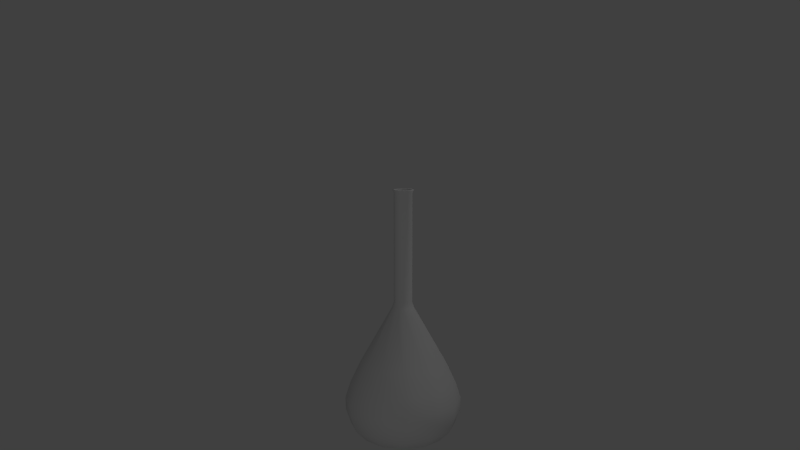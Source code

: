 # Source: BalaoVolumetrico.blend  (saved by Blender 2.70.0; exported with 4.5.12 LTS)
import bpy
from mathutils import Matrix  # noqa: F401  (used for matrix-valued properties, if any)

bpy.ops.wm.read_factory_settings(use_empty=True)
scene = bpy.context.scene
scene.name = 'Scene'

# ---- collections
col_collection_1 = bpy.data.collections.new('Collection 1'); scene.collection.children.link(col_collection_1)

# ---- materials (node trees are filled in below, after node groups)
mat_material = bpy.data.materials.new('Material')
mat_material.alpha_threshold = 0.0
mat_material.use_transparent_shadow = False
mat_material.roughness = 0.5
mat_material.line_color = (0.0, 0.0, 0.0, 1.0)

# ---- material node trees

# ---- world
world_world = bpy.data.worlds.new('World'); scene.world = world_world
world_world.color = (0.05088, 0.05088, 0.05088)
world_world.use_sun_shadow = False
world_world.sun_shadow_jitter_overblur = 0.0
world_world.cycles.sampling_method = 'MANUAL'
world_world.cycles.sample_map_resolution = 256

# ---- cameras
cam_camera = bpy.data.cameras.new('Camera')
cam_camera.clip_end = 100.0
cam_camera.lens = 35.0
cam_camera.sensor_width = 32.0
cam_camera.sensor_height = 18.0
cam_camera.ortho_scale = 7.314
cam_camera.dof.focus_distance = 0.0
cam_camera.dof.aperture_fstop = 128.0

# ---- lights
light_point = bpy.data.lights.new('Point', 'POINT')
light_point.transmission_factor = 0.0
light_point.energy = 100.0
light_point.shadow_buffer_clip_start = 0.5
light_point.shadow_soft_size = 1.0
light_point.shadow_maximum_resolution = 0.006
light_point.use_absolute_resolution = True
light_point.cycles.use_multiple_importance_sampling = False
light_lamp = bpy.data.lights.new('Lamp', 'POINT')
light_lamp.transmission_factor = 0.0
light_lamp.cutoff_distance = 30.0
light_lamp.energy = 100.0
light_lamp.shadow_buffer_clip_start = 1.001
light_lamp.shadow_soft_size = 1.0
light_lamp.shadow_maximum_resolution = 0.006
light_lamp.use_absolute_resolution = True
light_lamp.cycles.use_multiple_importance_sampling = False

# ---- meshes
me_cylinder = bpy.data.meshes.new('Cylinder')
me_cylinder.from_pydata([(2.369e-09, 3.709e-08, -0.7889), (1.257e-08, 0.56, -0.3771), (-5.92e-09, 0.08797, 0.5755), (0.28, 0.485, -0.3771), (0.04399, 0.07619, 0.5755), (0.485, 0.28, -0.3771), (0.07619, 0.04399, 0.5755), (0.56, 5.215e-08, -0.3771), (0.08797, 5.946e-09, 0.5755), (0.485, -0.28, -0.3771), (0.07619, -0.04399, 0.5755), (0.28, -0.485, -0.3771), (0.04399, -0.07619, 0.5755), (9.732e-08, -0.56, -0.3771), (7.231e-09, -0.08797, 0.5755), (-0.28, -0.485, -0.3771), (-0.04399, -0.07619, 0.5755), (-0.485, -0.28, -0.3771), (-0.07619, -0.04399, 0.5755), (-0.56, -1.863e-07, -0.3771), (-0.08797, -3.351e-08, 0.5755), (-0.485, 0.28, -0.3771), (-0.07619, 0.04399, 0.5755), (-0.28, 0.485, -0.3771), (-0.04399, 0.07619, 0.5755), (9.35e-09, 0.5097, -0.2194), (1.232e-08, 0.556, -0.4952), (0.278, 0.4815, -0.4952), (0.4815, 0.278, -0.4952), (0.556, 5.17e-08, -0.4952), (0.4815, -0.278, -0.4952), (0.278, -0.4815, -0.4952), (9.646e-08, -0.556, -0.4952), (-0.278, -0.4815, -0.4952), (-0.4815, -0.278, -0.4952), (-0.556, -1.85e-07, -0.4952), (-0.4815, 0.278, -0.4952), (-0.278, 0.4815, -0.4952), (9.719e-09, 0.505, -0.6375), (0.2525, 0.4374, -0.6375), (0.4374, 0.2525, -0.6375), (0.505, 4.57e-08, -0.6375), (0.4374, -0.2525, -0.6375), (0.2525, -0.4374, -0.6375), (8.615e-08, -0.505, -0.6375), (-0.2525, -0.4374, -0.6375), (-0.4374, -0.2525, -0.6375), (-0.505, -1.693e-07, -0.6375), (-0.4374, 0.2525, -0.6375), (-0.2525, 0.4374, -0.6375), (5.374e-09, 0.4014, -0.7405), (0.2007, 0.3476, -0.7405), (0.3476, 0.2007, -0.7405), (0.4014, 3.491e-08, -0.7405), (0.3476, -0.2007, -0.7405), (0.2007, -0.3476, -0.7405), (6.613e-08, -0.4014, -0.7405), (-0.2007, -0.3476, -0.7405), (-0.3476, -0.2007, -0.7405), (-0.4014, -1.36e-07, -0.7405), (-0.3476, 0.2007, -0.7405), (-0.2007, 0.3476, -0.7405), (2.369e-09, 0.2646, -0.7889), (0.1323, 0.2291, -0.7889), (0.2291, 0.1323, -0.7889), (0.2646, 2.301e-08, -0.7889), (0.2291, -0.1323, -0.7889), (0.1323, -0.2291, -0.7889), (4.241e-08, -0.2646, -0.7889), (-0.1323, -0.2291, -0.7889), (-0.2291, -0.1323, -0.7889), (-0.2646, -8.963e-08, -0.7889), (-0.2291, 0.1323, -0.7889), (-0.1323, 0.2291, -0.7889), (0.2548, 0.4414, -0.2194), (0.4414, 0.2548, -0.2194), (0.5097, 4.82e-08, -0.2194), (0.4414, -0.2548, -0.2194), (0.2548, -0.4414, -0.2194), (8.645e-08, -0.5097, -0.2194), (-0.2548, -0.4414, -0.2194), (-0.4414, -0.2548, -0.2194), (-0.5097, -1.692e-07, -0.2194), (-0.4414, 0.2548, -0.2194), (-0.2548, 0.4414, -0.2194), (5.38e-09, 0.4105, -0.01048), (0.2053, 0.3555, -0.01048), (0.3555, 0.2053, -0.01048), (0.4105, 3.839e-08, -0.01048), (0.3555, -0.2053, -0.01048), (0.2053, -0.3555, -0.01048), (6.744e-08, -0.4105, -0.01048), (-0.2053, -0.3555, -0.01048), (-0.3555, -0.2053, -0.01048), (-0.4105, -1.373e-07, -0.01048), (-0.3555, 0.2053, -0.01048), (-0.2053, 0.3555, -0.01048), (-5.92e-09, 0.08797, 1.626), (0.04399, 0.07619, 1.626), (0.07619, 0.04399, 1.626), (0.08797, 5.946e-09, 1.626), (0.07619, -0.04399, 1.626), (0.04399, -0.07619, 1.626), (7.231e-09, -0.08797, 1.626), (-0.04399, -0.07619, 1.626), (-0.07619, -0.04399, 1.626), (-0.08797, -3.351e-08, 1.626), (-0.07619, 0.04399, 1.626), (-0.04399, 0.07619, 1.626), (-6.462e-09, 0.09933, 1.649), (0.04966, 0.08602, 1.649), (0.08602, 0.04966, 1.649), (0.09933, 7.009e-09, 1.649), (0.08602, -0.04966, 1.649), (0.04966, -0.08602, 1.649), (8.387e-09, -0.09933, 1.649), (-0.04966, -0.08602, 1.649), (-0.08602, -0.04966, 1.649), (-0.09933, -3.754e-08, 1.649), (-0.08602, 0.04966, 1.649), (-0.04966, 0.08602, 1.649), (-6.462e-09, 0.09933, 1.655), (0.04966, 0.08602, 1.655), (0.08602, 0.04966, 1.655), (0.09933, 7.009e-09, 1.655), (0.08602, -0.04966, 1.655), (0.04966, -0.08602, 1.655), (8.387e-09, -0.09933, 1.655), (-0.04966, -0.08602, 1.655), (-0.08602, -0.04966, 1.655), (-0.09933, -3.754e-08, 1.655), (-0.08602, 0.04966, 1.655), (-0.04966, 0.08602, 1.655), (-5.911e-09, 0.0812, 1.655), (0.0406, 0.07032, 1.655), (0.07032, 0.0406, 1.655), (0.0812, 4.998e-09, 1.655), (0.07032, -0.0406, 1.655), (0.0406, -0.07032, 1.655), (6.228e-09, -0.0812, 1.655), (-0.0406, -0.07032, 1.655), (-0.07032, -0.0406, 1.655), (-0.0812, -3.142e-08, 1.655), (-0.07032, 0.0406, 1.655), (-0.0406, 0.07032, 1.655), (-5.911e-09, 0.0812, 0.5664), (0.0406, 0.07032, 0.5664), (0.07032, 0.0406, 0.5664), (0.0812, 4.998e-09, 0.5664), (0.07032, -0.0406, 0.5664), (0.0406, -0.07032, 0.5664), (6.228e-09, -0.0812, 0.5664), (-0.0406, -0.07032, 0.5664), (-0.07032, -0.0406, 0.5664), (-0.0812, -3.142e-08, 0.5664), (-0.07032, 0.0406, 0.5664), (-0.0406, 0.07032, 0.5664), (-1.212e-08, 9.055e-09, -0.7819), (-1.311e-08, 0.389, -0.006199), (0.1945, 0.3369, -0.006199), (0.3369, 0.1945, -0.006199), (0.389, 2.829e-08, -0.006199), (0.3369, -0.1945, -0.006199), (0.1945, -0.3369, -0.006199), (4.505e-08, -0.389, -0.006199), (-0.1945, -0.3369, -0.006199), (-0.3369, -0.1945, -0.006199), (-0.389, -1.462e-07, -0.006199), (-0.3369, 0.1945, -0.006199), (-0.1945, 0.3369, -0.006199), (-1.955e-08, 0.491, -0.2156), (0.2455, 0.4252, -0.2156), (0.4252, 0.2455, -0.2156), (0.491, 3.811e-08, -0.2156), (0.4252, -0.2455, -0.2156), (0.2455, -0.4252, -0.2156), (5.386e-08, -0.491, -0.2156), (-0.2455, -0.4252, -0.2156), (-0.4252, -0.2455, -0.2156), (-0.491, -1.821e-07, -0.2156), (-0.4252, 0.2455, -0.2156), (-0.2455, 0.4252, -0.2156), (-2.36e-08, 0.5451, -0.3719), (0.2725, 0.4721, -0.3719), (0.4721, 0.2725, -0.3719), (0.5451, 4.458e-08, -0.3719), (0.4721, -0.2725, -0.3719), (0.2725, -0.4721, -0.3719), (5.789e-08, -0.5451, -0.3719), (-0.2725, -0.4721, -0.3719), (-0.4721, -0.2725, -0.3719), (-0.5451, -1.999e-07, -0.3719), (-0.4721, 0.2725, -0.3719), (-0.2725, 0.4721, -0.3719), (-2.36e-08, 0.5451, -0.4936), (0.2725, 0.4721, -0.4936), (0.4721, 0.2725, -0.4936), (0.5451, 4.458e-08, -0.4936), (0.4721, -0.2725, -0.4936), (0.2725, -0.4721, -0.4936), (5.789e-08, -0.5451, -0.4936), (-0.2725, -0.4721, -0.4936), (-0.4721, -0.2725, -0.4936), (-0.5451, -1.999e-07, -0.4936), (-0.4721, 0.2725, -0.4936), (-0.2725, 0.4721, -0.4936), (-2.245e-08, 0.4934, -0.6383), (0.2467, 0.4273, -0.6383), (0.4273, 0.2467, -0.6383), (0.4934, 3.84e-08, -0.6383), (0.4273, -0.2467, -0.6383), (0.2467, -0.4273, -0.6383), (5.131e-08, -0.4934, -0.6383), (-0.2467, -0.4273, -0.6383), (-0.4273, -0.2467, -0.6383), (-0.4934, -1.829e-07, -0.6383), (-0.4273, 0.2467, -0.6383), (-0.2467, 0.4273, -0.6383), (-1.723e-08, 0.3894, -0.7381), (0.1947, 0.3372, -0.7381), (0.3372, 0.1947, -0.7381), (0.3894, 2.45e-08, -0.7381), (0.3372, -0.1947, -0.7381), (0.1947, -0.3372, -0.7381), (4.098e-08, -0.3894, -0.7381), (-0.1947, -0.3372, -0.7381), (-0.3372, -0.1947, -0.7381), (-0.3894, -1.501e-07, -0.7381), (-0.3372, 0.1947, -0.7381), (-0.1947, 0.3372, -0.7381), (-1.212e-08, 0.2561, -0.7819), (0.1281, 0.2218, -0.7819), (0.2218, 0.1281, -0.7819), (0.2561, 9.055e-09, -0.7819), (0.2218, -0.1281, -0.7819), (0.1281, -0.2218, -0.7819), (2.617e-08, -0.2561, -0.7819), (-0.1281, -0.2218, -0.7819), (-0.2218, -0.1281, -0.7819), (-0.2561, -1.058e-07, -0.7819), (-0.2218, 0.1281, -0.7819), (-0.1281, 0.2218, -0.7819), (-4.796e-09, 0.1048, 0.5259), (0.05239, 0.09073, 0.5259), (0.09073, 0.05239, 0.5259), (0.1048, 7.618e-09, 0.5259), (0.09073, -0.05239, 0.5259), (0.05239, -0.09073, 0.5259), (1.092e-08, -0.1048, 0.5259), (-0.05239, -0.09073, 0.5259), (-0.09073, -0.05239, 0.5259), (-0.1048, -3.872e-08, 0.5259), (-0.09073, 0.05239, 0.5259), (-0.05239, 0.09073, 0.5259)], [], [(1, 3, 27, 26), (4, 2, 97, 98), (242, 2, 4, 243), (3, 5, 28, 27), (6, 4, 98, 99), (243, 4, 6, 244), (5, 7, 29, 28), (8, 6, 99, 100), (244, 6, 8, 245), (7, 9, 30, 29), (10, 8, 100, 101), (245, 8, 10, 246), (9, 11, 31, 30), (12, 10, 101, 102), (246, 10, 12, 247), (11, 13, 32, 31), (14, 12, 102, 103), (247, 12, 14, 248), (13, 15, 33, 32), (16, 14, 103, 104), (248, 14, 16, 249), (15, 17, 34, 33), (18, 16, 104, 105), (249, 16, 18, 250), (17, 19, 35, 34), (20, 18, 105, 106), (250, 18, 20, 251), (19, 21, 36, 35), (22, 20, 106, 107), (251, 20, 22, 252), (21, 23, 37, 36), (24, 22, 107, 108), (252, 22, 24, 253), (23, 1, 26, 37), (2, 24, 108, 97), (253, 24, 2, 242), (26, 27, 39, 38), (27, 28, 40, 39), (28, 29, 41, 40), (29, 30, 42, 41), (30, 31, 43, 42), (31, 32, 44, 43), (32, 33, 45, 44), (33, 34, 46, 45), (34, 35, 47, 46), (35, 36, 48, 47), (36, 37, 49, 48), (37, 26, 38, 49), (38, 39, 51, 50), (39, 40, 52, 51), (40, 41, 53, 52), (41, 42, 54, 53), (42, 43, 55, 54), (43, 44, 56, 55), (44, 45, 57, 56), (45, 46, 58, 57), (46, 47, 59, 58), (47, 48, 60, 59), (48, 49, 61, 60), (49, 38, 50, 61), (50, 51, 63, 62), (51, 52, 64, 63), (52, 53, 65, 64), (53, 54, 66, 65), (54, 55, 67, 66), (55, 56, 68, 67), (56, 57, 69, 68), (57, 58, 70, 69), (58, 59, 71, 70), (59, 60, 72, 71), (60, 61, 73, 72), (61, 50, 62, 73), (0, 62, 63), (0, 63, 64), (0, 64, 65), (0, 65, 66), (0, 66, 67), (0, 67, 68), (0, 68, 69), (0, 69, 70), (0, 70, 71), (0, 71, 72), (0, 72, 73), (0, 73, 62), (1, 25, 74, 3), (3, 74, 75, 5), (5, 75, 76, 7), (7, 76, 77, 9), (9, 77, 78, 11), (11, 78, 79, 13), (13, 79, 80, 15), (15, 80, 81, 17), (17, 81, 82, 19), (19, 82, 83, 21), (21, 83, 84, 23), (23, 84, 25, 1), (25, 85, 86, 74), (74, 86, 87, 75), (75, 87, 88, 76), (76, 88, 89, 77), (77, 89, 90, 78), (78, 90, 91, 79), (79, 91, 92, 80), (80, 92, 93, 81), (81, 93, 94, 82), (82, 94, 95, 83), (83, 95, 96, 84), (84, 96, 85, 25), (98, 97, 109, 110), (99, 98, 110, 111), (100, 99, 111, 112), (101, 100, 112, 113), (102, 101, 113, 114), (103, 102, 114, 115), (104, 103, 115, 116), (105, 104, 116, 117), (106, 105, 117, 118), (107, 106, 118, 119), (108, 107, 119, 120), (97, 108, 120, 109), (110, 109, 121, 122), (111, 110, 122, 123), (112, 111, 123, 124), (113, 112, 124, 125), (114, 113, 125, 126), (115, 114, 126, 127), (116, 115, 127, 128), (117, 116, 128, 129), (118, 117, 129, 130), (119, 118, 130, 131), (120, 119, 131, 132), (109, 120, 132, 121), (122, 121, 133, 134), (123, 122, 134, 135), (124, 123, 135, 136), (125, 124, 136, 137), (126, 125, 137, 138), (127, 126, 138, 139), (128, 127, 139, 140), (129, 128, 140, 141), (130, 129, 141, 142), (131, 130, 142, 143), (132, 131, 143, 144), (121, 132, 144, 133), (134, 133, 145, 146), (135, 134, 146, 147), (136, 135, 147, 148), (137, 136, 148, 149), (138, 137, 149, 150), (139, 138, 150, 151), (140, 139, 151, 152), (141, 140, 152, 153), (142, 141, 153, 154), (143, 142, 154, 155), (144, 143, 155, 156), (133, 144, 156, 145), (146, 145, 158, 159), (147, 146, 159, 160), (148, 147, 160, 161), (149, 148, 161, 162), (150, 149, 162, 163), (151, 150, 163, 164), (152, 151, 164, 165), (153, 152, 165, 166), (154, 153, 166, 167), (155, 154, 167, 168), (156, 155, 168, 169), (145, 156, 169, 158), (159, 158, 170, 171), (160, 159, 171, 172), (161, 160, 172, 173), (162, 161, 173, 174), (163, 162, 174, 175), (164, 163, 175, 176), (165, 164, 176, 177), (166, 165, 177, 178), (167, 166, 178, 179), (168, 167, 179, 180), (169, 168, 180, 181), (158, 169, 181, 170), (171, 170, 182, 183), (172, 171, 183, 184), (173, 172, 184, 185), (174, 173, 185, 186), (175, 174, 186, 187), (176, 175, 187, 188), (177, 176, 188, 189), (178, 177, 189, 190), (179, 178, 190, 191), (180, 179, 191, 192), (181, 180, 192, 193), (170, 181, 193, 182), (183, 182, 194, 195), (184, 183, 195, 196), (185, 184, 196, 197), (186, 185, 197, 198), (187, 186, 198, 199), (188, 187, 199, 200), (189, 188, 200, 201), (190, 189, 201, 202), (191, 190, 202, 203), (192, 191, 203, 204), (193, 192, 204, 205), (182, 193, 205, 194), (195, 194, 206, 207), (196, 195, 207, 208), (197, 196, 208, 209), (198, 197, 209, 210), (199, 198, 210, 211), (200, 199, 211, 212), (201, 200, 212, 213), (202, 201, 213, 214), (203, 202, 214, 215), (204, 203, 215, 216), (205, 204, 216, 217), (194, 205, 217, 206), (207, 206, 218, 219), (208, 207, 219, 220), (209, 208, 220, 221), (210, 209, 221, 222), (211, 210, 222, 223), (212, 211, 223, 224), (213, 212, 224, 225), (214, 213, 225, 226), (215, 214, 226, 227), (216, 215, 227, 228), (217, 216, 228, 229), (206, 217, 229, 218), (219, 218, 230, 231), (220, 219, 231, 232), (221, 220, 232, 233), (222, 221, 233, 234), (223, 222, 234, 235), (224, 223, 235, 236), (225, 224, 236, 237), (226, 225, 237, 238), (227, 226, 238, 239), (228, 227, 239, 240), (229, 228, 240, 241), (218, 229, 241, 230), (157, 231, 230), (157, 232, 231), (157, 233, 232), (157, 234, 233), (157, 235, 234), (157, 236, 235), (157, 237, 236), (157, 238, 237), (157, 239, 238), (157, 240, 239), (157, 241, 240), (157, 230, 241), (85, 242, 243, 86), (86, 243, 244, 87), (87, 244, 245, 88), (88, 245, 246, 89), (89, 246, 247, 90), (90, 247, 248, 91), (91, 248, 249, 92), (92, 249, 250, 93), (93, 250, 251, 94), (94, 251, 252, 95), (95, 252, 253, 96), (96, 253, 242, 85)])
me_cylinder.polygons.foreach_set('use_smooth', [True] * 264)
_uv = me_cylinder.uv_layers.new(name='UVMap')
_uv.uv.foreach_set('vector', [0.613, 0.2347, 0.5318, 0.2089, 0.5386, 0.1802, 0.6234, 0.1959, 0.3193, 0.4402, 0.3315, 0.4483, 0.2306, 0.7938, 0.2158, 0.7883, 0.3414, 0.4383, 0.3315, 0.4483, 0.3193, 0.4402, 0.3293, 0.4264, 0.5318, 0.2089, 0.4702, 0.1904, 0.4756, 0.1672, 0.5386, 0.1802, 0.3058, 0.4321, 0.3193, 0.4402, 0.2158, 0.7883, 0.2014, 0.7833, 0.3293, 0.4264, 0.3193, 0.4402, 0.3058, 0.4321, 0.3148, 0.4165, 0.4702, 0.1904, 0.4188, 0.1764, 0.4232, 0.1562, 0.4756, 0.1672, 0.2913, 0.4248, 0.3058, 0.4321, 0.2014, 0.7833, 0.1871, 0.7787, 0.3148, 0.4165, 0.3058, 0.4321, 0.2913, 0.4248, 0.2992, 0.4081, 0.4188, 0.1764, 0.3733, 0.1656, 0.3767, 0.1473, 0.4232, 0.1562, 0.2761, 0.4182, 0.2913, 0.4248, 0.1871, 0.7787, 0.1729, 0.7744, 0.2992, 0.4081, 0.2913, 0.4248, 0.2761, 0.4182, 0.2829, 0.4009, 0.3733, 0.1656, 0.3313, 0.1575, 0.3338, 0.1403, 0.3767, 0.1473, 0.2605, 0.4125, 0.2761, 0.4182, 0.1729, 0.7744, 0.1586, 0.7702, 0.2829, 0.4009, 0.2761, 0.4182, 0.2605, 0.4125, 0.2662, 0.3948, 0.3313, 0.1575, 0.2914, 0.1517, 0.2932, 0.1351, 0.3338, 0.1403, 0.2446, 0.4077, 0.2605, 0.4125, 0.1586, 0.7702, 0.1442, 0.7661, 0.2662, 0.3948, 0.2605, 0.4125, 0.2446, 0.4077, 0.2492, 0.3896, 0.2914, 0.1517, 0.2526, 0.1476, 0.2538, 0.1314, 0.2932, 0.1351, 0.2285, 0.4036, 0.2446, 0.4077, 0.1442, 0.7661, 0.1298, 0.762, 0.2492, 0.3896, 0.2446, 0.4077, 0.2285, 0.4036, 0.232, 0.3854, 0.2526, 0.1476, 0.2139, 0.145, 0.2147, 0.1286, 0.2538, 0.1314, 0.2122, 0.4005, 0.2285, 0.4036, 0.1298, 0.762, 0.1154, 0.7582, 0.232, 0.3854, 0.2285, 0.4036, 0.2122, 0.4005, 0.2146, 0.3821, 0.2139, 0.145, 0.1741, 0.1432, 0.1748, 0.1261, 0.2147, 0.1286, 0.1959, 0.3983, 0.2122, 0.4005, 0.1154, 0.7582, 0.1008, 0.7544, 0.2146, 0.3821, 0.2122, 0.4005, 0.1959, 0.3983, 0.197, 0.38, 0.1741, 0.1432, 0.1313, 0.1415, 0.1323, 0.1228, 0.1748, 0.1261, 0.1797, 0.3972, 0.1959, 0.3983, 0.1008, 0.7544, 0.08608, 0.7509, 0.197, 0.38, 0.1959, 0.3983, 0.1797, 0.3972, 0.1793, 0.3792, 0.1313, 0.1415, 0.08171, 0.1391, 0.08395, 0.1167, 0.1323, 0.1228, 0.1639, 0.3972, 0.1797, 0.3972, 0.08608, 0.7509, 0.0711, 0.7478, 0.1793, 0.3792, 0.1797, 0.3972, 0.1639, 0.3972, 0.1619, 0.3804, 0.08171, 0.1391, 0.01461, 0.1342, 0.02019, 0.1034, 0.08395, 0.1167, 0.1487, 0.3978, 0.1639, 0.3972, 0.0711, 0.7478, 0.05581, 0.7446, 0.1619, 0.3804, 0.1639, 0.3972, 0.1487, 0.3978, 0.1458, 0.3844, 0.6234, 0.1959, 0.5386, 0.1802, 0.5427, 0.1417, 0.626, 0.1416, 0.5386, 0.1802, 0.4756, 0.1672, 0.4803, 0.1358, 0.5427, 0.1417, 0.4756, 0.1672, 0.4232, 0.1562, 0.4276, 0.1287, 0.4803, 0.1358, 0.4232, 0.1562, 0.3767, 0.1473, 0.3804, 0.1222, 0.4276, 0.1287, 0.3767, 0.1473, 0.3338, 0.1403, 0.3367, 0.1168, 0.3804, 0.1222, 0.3338, 0.1403, 0.2932, 0.1351, 0.2953, 0.1126, 0.3367, 0.1168, 0.2932, 0.1351, 0.2538, 0.1314, 0.2553, 0.1094, 0.2953, 0.1126, 0.2538, 0.1314, 0.2147, 0.1286, 0.216, 0.1066, 0.2553, 0.1094, 0.2147, 0.1286, 0.1748, 0.1261, 0.1764, 0.1035, 0.216, 0.1066, 0.1748, 0.1261, 0.1323, 0.1228, 0.1353, 0.09859, 0.1764, 0.1035, 0.1323, 0.1228, 0.08395, 0.1167, 0.0902, 0.0888, 0.1353, 0.09859, 0.08395, 0.1167, 0.02019, 0.1034, 0.03609, 0.06692, 0.0902, 0.0888, 0.626, 0.1416, 0.5427, 0.1417, 0.5418, 0.1002, 0.6132, 0.08742, 0.5427, 0.1417, 0.4803, 0.1358, 0.4832, 0.1006, 0.5418, 0.1002, 0.4803, 0.1358, 0.4276, 0.1287, 0.4315, 0.09725, 0.4832, 0.1006, 0.4276, 0.1287, 0.3804, 0.1222, 0.3842, 0.09312, 0.4315, 0.09725, 0.3804, 0.1222, 0.3367, 0.1168, 0.3399, 0.08937, 0.3842, 0.09312, 0.3367, 0.1168, 0.2953, 0.1126, 0.2979, 0.08636, 0.3399, 0.08937, 0.2953, 0.1126, 0.2553, 0.1094, 0.2576, 0.08394, 0.2979, 0.08636, 0.2553, 0.1094, 0.216, 0.1066, 0.2183, 0.08162, 0.2576, 0.08394, 0.216, 0.1066, 0.1764, 0.1035, 0.1795, 0.07846, 0.2183, 0.08162, 0.1764, 0.1035, 0.1353, 0.09859, 0.1404, 0.07279, 0.1795, 0.07846, 0.1353, 0.09859, 0.0902, 0.0888, 0.1003, 0.06143, 0.1404, 0.07279, 0.0902, 0.0888, 0.03609, 0.06692, 0.05894, 0.03753, 0.1003, 0.06143, 0.6132, 0.08742, 0.5418, 0.1002, 0.5359, 0.04985, 0.5871, 0.03552, 0.5418, 0.1002, 0.4832, 0.1006, 0.4851, 0.05377, 0.5359, 0.04985, 0.4832, 0.1006, 0.4315, 0.09725, 0.4362, 0.05338, 0.4851, 0.05377, 0.4315, 0.09725, 0.3842, 0.09312, 0.3895, 0.05163, 0.4362, 0.05338, 0.3842, 0.09312, 0.3399, 0.08937, 0.3449, 0.04987, 0.3895, 0.05163, 0.3399, 0.08937, 0.2979, 0.08636, 0.3023, 0.04858, 0.3449, 0.04987, 0.2979, 0.08636, 0.2576, 0.08394, 0.2616, 0.04768, 0.3023, 0.04858, 0.2576, 0.08394, 0.2183, 0.08162, 0.2224, 0.04671, 0.2616, 0.04768, 0.2183, 0.08162, 0.1795, 0.07846, 0.1848, 0.04482, 0.2224, 0.04671, 0.1795, 0.07846, 0.1404, 0.07279, 0.1487, 0.04051, 0.1848, 0.04482, 0.1404, 0.07279, 0.1003, 0.06143, 0.1148, 0.03115, 0.1487, 0.04051, 0.1003, 0.06143, 0.05894, 0.03753, 0.08569, 0.01245, 0.1148, 0.03115, 0.4054, 0.841, 0.4423, 0.703, 0.5064, 0.74, 0.4054, 0.841, 0.5064, 0.74, 0.5434, 0.8041, 0.4054, 0.841, 0.5434, 0.8041, 0.5434, 0.878, 0.4054, 0.841, 0.5434, 0.878, 0.5064, 0.9421, 0.4054, 0.841, 0.5064, 0.9421, 0.4423, 0.979, 0.4054, 0.841, 0.4423, 0.979, 0.3684, 0.979, 0.4054, 0.841, 0.3684, 0.979, 0.3044, 0.9421, 0.4054, 0.841, 0.3044, 0.9421, 0.2674, 0.878, 0.4054, 0.841, 0.2674, 0.878, 0.2674, 0.8041, 0.4054, 0.841, 0.2674, 0.8041, 0.3044, 0.74, 0.4054, 0.841, 0.3044, 0.74, 0.3684, 0.703, 0.4054, 0.841, 0.3684, 0.703, 0.4423, 0.703, 0.613, 0.2347, 0.5875, 0.2868, 0.5158, 0.2479, 0.5318, 0.2089, 0.5318, 0.2089, 0.5158, 0.2479, 0.4588, 0.2224, 0.4702, 0.1904, 0.4702, 0.1904, 0.4588, 0.2224, 0.4103, 0.2044, 0.4188, 0.1764, 0.4188, 0.1764, 0.4103, 0.2044, 0.3669, 0.1912, 0.3733, 0.1656, 0.3733, 0.1656, 0.3669, 0.1912, 0.3266, 0.1816, 0.3313, 0.1575, 0.3313, 0.1575, 0.3266, 0.1816, 0.2881, 0.175, 0.2914, 0.1517, 0.2914, 0.1517, 0.2881, 0.175, 0.2505, 0.1707, 0.2526, 0.1476, 0.2526, 0.1476, 0.2505, 0.1707, 0.2127, 0.1683, 0.2139, 0.145, 0.2139, 0.145, 0.2127, 0.1683, 0.1735, 0.1677, 0.1741, 0.1432, 0.1741, 0.1432, 0.1735, 0.1677, 0.131, 0.1686, 0.1313, 0.1415, 0.1313, 0.1415, 0.131, 0.1686, 0.08197, 0.1714, 0.08171, 0.1391, 0.08171, 0.1391, 0.08197, 0.1714, 0.01952, 0.1787, 0.01461, 0.1342, 0.5875, 0.2868, 0.5313, 0.3498, 0.481, 0.3012, 0.5158, 0.2479, 0.5158, 0.2479, 0.481, 0.3012, 0.4352, 0.2688, 0.4588, 0.2224, 0.4588, 0.2224, 0.4352, 0.2688, 0.3935, 0.2462, 0.4103, 0.2044, 0.4103, 0.2044, 0.3935, 0.2462, 0.3548, 0.2301, 0.3669, 0.1912, 0.3669, 0.1912, 0.3548, 0.2301, 0.3182, 0.2188, 0.3266, 0.1816, 0.3266, 0.1816, 0.3182, 0.2188, 0.2827, 0.2111, 0.2881, 0.175, 0.2881, 0.175, 0.2827, 0.2111, 0.2476, 0.2066, 0.2505, 0.1707, 0.2505, 0.1707, 0.2476, 0.2066, 0.2121, 0.2049, 0.2127, 0.1683, 0.2127, 0.1683, 0.2121, 0.2049, 0.1753, 0.2061, 0.1735, 0.1677, 0.1735, 0.1677, 0.1753, 0.2061, 0.1356, 0.2106, 0.131, 0.1686, 0.131, 0.1686, 0.1356, 0.2106, 0.09139, 0.2199, 0.08197, 0.1714, 0.08197, 0.1714, 0.09139, 0.2199, 0.04124, 0.2379, 0.01952, 0.1787, 0.2158, 0.7883, 0.2306, 0.7938, 0.2279, 0.8028, 0.2128, 0.7961, 0.2014, 0.7833, 0.2158, 0.7883, 0.2128, 0.7961, 0.1987, 0.7909, 0.1871, 0.7787, 0.2014, 0.7833, 0.1987, 0.7909, 0.1846, 0.7863, 0.1729, 0.7744, 0.1871, 0.7787, 0.1846, 0.7863, 0.1705, 0.782, 0.1586, 0.7702, 0.1729, 0.7744, 0.1705, 0.782, 0.1563, 0.7778, 0.1442, 0.7661, 0.1586, 0.7702, 0.1563, 0.7778, 0.142, 0.7737, 0.1298, 0.762, 0.1442, 0.7661, 0.142, 0.7737, 0.1276, 0.7697, 0.1154, 0.7582, 0.1298, 0.762, 0.1276, 0.7697, 0.1133, 0.7659, 0.1008, 0.7544, 0.1154, 0.7582, 0.1133, 0.7659, 0.09881, 0.7622, 0.08608, 0.7509, 0.1008, 0.7544, 0.09881, 0.7622, 0.08428, 0.7588, 0.0711, 0.7478, 0.08608, 0.7509, 0.08428, 0.7588, 0.06951, 0.7557, 0.05581, 0.7446, 0.0711, 0.7478, 0.06951, 0.7557, 0.05294, 0.7531, 0.2128, 0.7961, 0.2279, 0.8028, 0.2272, 0.8045, 0.2121, 0.7976, 0.1987, 0.7909, 0.2128, 0.7961, 0.2121, 0.7976, 0.1982, 0.7924, 0.1846, 0.7863, 0.1987, 0.7909, 0.1982, 0.7924, 0.1842, 0.7878, 0.1705, 0.782, 0.1846, 0.7863, 0.1842, 0.7878, 0.17, 0.7835, 0.1563, 0.7778, 0.1705, 0.782, 0.17, 0.7835, 0.1558, 0.7793, 0.142, 0.7737, 0.1563, 0.7778, 0.1558, 0.7793, 0.1416, 0.7753, 0.1276, 0.7697, 0.142, 0.7737, 0.1416, 0.7753, 0.1272, 0.7713, 0.1133, 0.7659, 0.1276, 0.7697, 0.1272, 0.7713, 0.1129, 0.7675, 0.09881, 0.7622, 0.1133, 0.7659, 0.1129, 0.7675, 0.09843, 0.7638, 0.08428, 0.7588, 0.09881, 0.7622, 0.09843, 0.7638, 0.08393, 0.7604, 0.06951, 0.7557, 0.08428, 0.7588, 0.08393, 0.7604, 0.06924, 0.7573, 0.05294, 0.7531, 0.06951, 0.7557, 0.06924, 0.7573, 0.05265, 0.7549, 0.2121, 0.7976, 0.2272, 0.8045, 0.223, 0.8093, 0.2098, 0.8028, 0.1982, 0.7924, 0.2121, 0.7976, 0.2098, 0.8028, 0.1961, 0.7979, 0.1842, 0.7878, 0.1982, 0.7924, 0.1961, 0.7979, 0.1822, 0.7933, 0.17, 0.7835, 0.1842, 0.7878, 0.1822, 0.7933, 0.1682, 0.7891, 0.1558, 0.7793, 0.17, 0.7835, 0.1682, 0.7891, 0.154, 0.7849, 0.1416, 0.7753, 0.1558, 0.7793, 0.154, 0.7849, 0.1398, 0.7809, 0.1272, 0.7713, 0.1416, 0.7753, 0.1398, 0.7809, 0.1255, 0.777, 0.1129, 0.7675, 0.1272, 0.7713, 0.1255, 0.777, 0.1112, 0.7731, 0.09843, 0.7638, 0.1129, 0.7675, 0.1112, 0.7731, 0.09683, 0.7695, 0.08393, 0.7604, 0.09843, 0.7638, 0.09683, 0.7695, 0.08251, 0.7661, 0.06924, 0.7573, 0.08393, 0.7604, 0.08251, 0.7661, 0.06819, 0.7632, 0.05265, 0.7549, 0.06924, 0.7573, 0.06819, 0.7632, 0.05343, 0.7616, 0.9694, 0.08248, 0.9816, 0.08758, 0.8453, 0.4138, 0.8308, 0.413, 0.9572, 0.07734, 0.9694, 0.08248, 0.8308, 0.413, 0.8166, 0.411, 0.9451, 0.07216, 0.9572, 0.07734, 0.8166, 0.411, 0.8026, 0.4079, 0.9329, 0.06692, 0.9451, 0.07216, 0.8026, 0.4079, 0.7887, 0.404, 0.9208, 0.06164, 0.9329, 0.06692, 0.7887, 0.404, 0.775, 0.3995, 0.9087, 0.0563, 0.9208, 0.06164, 0.775, 0.3995, 0.7614, 0.3943, 0.8965, 0.05091, 0.9087, 0.0563, 0.7614, 0.3943, 0.7481, 0.3884, 0.8844, 0.04547, 0.8965, 0.05091, 0.7481, 0.3884, 0.735, 0.3819, 0.8723, 0.03999, 0.8844, 0.04547, 0.735, 0.3819, 0.7223, 0.3746, 0.8603, 0.03446, 0.8723, 0.03999, 0.7223, 0.3746, 0.71, 0.3663, 0.8482, 0.02892, 0.8603, 0.03446, 0.71, 0.3663, 0.6984, 0.3568, 0.8358, 0.02317, 0.8482, 0.02892, 0.6984, 0.3568, 0.6878, 0.3458, 0.8308, 0.413, 0.8453, 0.4138, 0.9336, 0.6193, 0.8685, 0.623, 0.8166, 0.411, 0.8308, 0.413, 0.8685, 0.623, 0.8174, 0.6198, 0.8026, 0.4079, 0.8166, 0.411, 0.8174, 0.6198, 0.7745, 0.6133, 0.7887, 0.404, 0.8026, 0.4079, 0.7745, 0.6133, 0.7369, 0.6043, 0.775, 0.3995, 0.7887, 0.404, 0.7369, 0.6043, 0.7025, 0.5931, 0.7614, 0.3943, 0.775, 0.3995, 0.7025, 0.5931, 0.6702, 0.5796, 0.7481, 0.3884, 0.7614, 0.3943, 0.6702, 0.5796, 0.6391, 0.5633, 0.735, 0.3819, 0.7481, 0.3884, 0.6391, 0.5633, 0.6084, 0.5437, 0.7223, 0.3746, 0.735, 0.3819, 0.6084, 0.5437, 0.5777, 0.5198, 0.71, 0.3663, 0.7223, 0.3746, 0.5777, 0.5198, 0.5465, 0.4903, 0.6984, 0.3568, 0.71, 0.3663, 0.5465, 0.4903, 0.5152, 0.4527, 0.6878, 0.3458, 0.6984, 0.3568, 0.5152, 0.4527, 0.4865, 0.4037, 0.8685, 0.623, 0.9336, 0.6193, 0.9321, 0.7004, 0.8609, 0.6831, 0.8174, 0.6198, 0.8685, 0.623, 0.8609, 0.6831, 0.8077, 0.6685, 0.7745, 0.6133, 0.8174, 0.6198, 0.8077, 0.6685, 0.7636, 0.6553, 0.7369, 0.6043, 0.7745, 0.6133, 0.7636, 0.6553, 0.7246, 0.6423, 0.7025, 0.5931, 0.7369, 0.6043, 0.7246, 0.6423, 0.6884, 0.6287, 0.6702, 0.5796, 0.7025, 0.5931, 0.6884, 0.6287, 0.6539, 0.6138, 0.6391, 0.5633, 0.6702, 0.5796, 0.6539, 0.6138, 0.62, 0.5968, 0.6084, 0.5437, 0.6391, 0.5633, 0.62, 0.5968, 0.5858, 0.5773, 0.5777, 0.5198, 0.6084, 0.5437, 0.5858, 0.5773, 0.5505, 0.5542, 0.5465, 0.4903, 0.5777, 0.5198, 0.5505, 0.5542, 0.5127, 0.5259, 0.5152, 0.4527, 0.5465, 0.4903, 0.5127, 0.5259, 0.4709, 0.4894, 0.4865, 0.4037, 0.5152, 0.4527, 0.4709, 0.4894, 0.4235, 0.4378, 0.8609, 0.6831, 0.9321, 0.7004, 0.9158, 0.7515, 0.8485, 0.719, 0.8077, 0.6685, 0.8609, 0.6831, 0.8485, 0.719, 0.7979, 0.6975, 0.7636, 0.6553, 0.8077, 0.6685, 0.7979, 0.6975, 0.7549, 0.6807, 0.7246, 0.6423, 0.7636, 0.6553, 0.7549, 0.6807, 0.716, 0.6657, 0.6884, 0.6287, 0.7246, 0.6423, 0.716, 0.6657, 0.6794, 0.6509, 0.6539, 0.6138, 0.6884, 0.6287, 0.6794, 0.6509, 0.644, 0.6354, 0.62, 0.5968, 0.6539, 0.6138, 0.644, 0.6354, 0.6088, 0.6185, 0.5858, 0.5773, 0.62, 0.5968, 0.6088, 0.6185, 0.573, 0.5995, 0.5505, 0.5542, 0.5858, 0.5773, 0.573, 0.5995, 0.5354, 0.5776, 0.5127, 0.5259, 0.5505, 0.5542, 0.5354, 0.5776, 0.4942, 0.5516, 0.4709, 0.4894, 0.5127, 0.5259, 0.4942, 0.5516, 0.4463, 0.5188, 0.4235, 0.4378, 0.4709, 0.4894, 0.4463, 0.5188, 0.3845, 0.4723, 0.8485, 0.719, 0.9158, 0.7515, 0.8965, 0.7826, 0.8366, 0.7424, 0.7979, 0.6975, 0.8485, 0.719, 0.8366, 0.7424, 0.7895, 0.7172, 0.7549, 0.6807, 0.7979, 0.6975, 0.7895, 0.7172, 0.748, 0.6984, 0.716, 0.6657, 0.7549, 0.6807, 0.748, 0.6984, 0.7096, 0.6822, 0.6794, 0.6509, 0.716, 0.6657, 0.7096, 0.6822, 0.673, 0.6668, 0.644, 0.6354, 0.6794, 0.6509, 0.673, 0.6668, 0.6371, 0.6511, 0.6088, 0.6185, 0.644, 0.6354, 0.6371, 0.6511, 0.6012, 0.6343, 0.573, 0.5995, 0.6088, 0.6185, 0.6012, 0.6343, 0.5644, 0.6158, 0.5354, 0.5776, 0.573, 0.5995, 0.5644, 0.6158, 0.5255, 0.5951, 0.4942, 0.5516, 0.5354, 0.5776, 0.5255, 0.5951, 0.4825, 0.5713, 0.4463, 0.5188, 0.4942, 0.5516, 0.4825, 0.5713, 0.4316, 0.5427, 0.3845, 0.4723, 0.4463, 0.5188, 0.4316, 0.5427, 0.3625, 0.5044, 0.8366, 0.7424, 0.8965, 0.7826, 0.8636, 0.8141, 0.8182, 0.7693, 0.7895, 0.7172, 0.8366, 0.7424, 0.8182, 0.7693, 0.7768, 0.7414, 0.748, 0.6984, 0.7895, 0.7172, 0.7768, 0.7414, 0.7379, 0.721, 0.7096, 0.6822, 0.748, 0.6984, 0.7379, 0.721, 0.7005, 0.7039, 0.673, 0.6668, 0.7096, 0.6822, 0.7005, 0.7039, 0.6641, 0.688, 0.6371, 0.6511, 0.673, 0.6668, 0.6641, 0.688, 0.6279, 0.6722, 0.6012, 0.6343, 0.6371, 0.6511, 0.6279, 0.6722, 0.5913, 0.6557, 0.5644, 0.6158, 0.6012, 0.6343, 0.5913, 0.6557, 0.5536, 0.6381, 0.5255, 0.5951, 0.5644, 0.6158, 0.5536, 0.6381, 0.5136, 0.6191, 0.4825, 0.5713, 0.5255, 0.5951, 0.5136, 0.6191, 0.4694, 0.5984, 0.4316, 0.5427, 0.4825, 0.5713, 0.4694, 0.5984, 0.4167, 0.5762, 0.3625, 0.5044, 0.4316, 0.5427, 0.4167, 0.5762, 0.3438, 0.5531, 0.8182, 0.7693, 0.8636, 0.8141, 0.8277, 0.834, 0.7966, 0.7928, 0.7768, 0.7414, 0.8182, 0.7693, 0.7966, 0.7928, 0.7614, 0.7653, 0.7379, 0.721, 0.7768, 0.7414, 0.7614, 0.7653, 0.7254, 0.7446, 0.7005, 0.7039, 0.7379, 0.721, 0.7254, 0.7446, 0.6894, 0.7273, 0.6641, 0.688, 0.7005, 0.7039, 0.6894, 0.7273, 0.6533, 0.7113, 0.6279, 0.6722, 0.6641, 0.688, 0.6533, 0.7113, 0.6169, 0.6957, 0.5913, 0.6557, 0.6279, 0.6722, 0.6169, 0.6957, 0.5799, 0.6798, 0.5536, 0.6381, 0.5913, 0.6557, 0.5799, 0.6798, 0.5416, 0.6632, 0.5136, 0.6191, 0.5536, 0.6381, 0.5416, 0.6632, 0.5012, 0.6461, 0.4694, 0.5984, 0.5136, 0.6191, 0.5012, 0.6461, 0.457, 0.6288, 0.4167, 0.5762, 0.4694, 0.5984, 0.457, 0.6288, 0.4059, 0.6131, 0.3438, 0.5531, 0.4167, 0.5762, 0.4059, 0.6131, 0.3401, 0.6047, 0.7966, 0.7928, 0.8277, 0.834, 0.7907, 0.8475, 0.7698, 0.8166, 0.7614, 0.7653, 0.7966, 0.7928, 0.7698, 0.8166, 0.7404, 0.7933, 0.7254, 0.7446, 0.7614, 0.7653, 0.7404, 0.7933, 0.7074, 0.7747, 0.6894, 0.7273, 0.7254, 0.7446, 0.7074, 0.7747, 0.6727, 0.7584, 0.6533, 0.7113, 0.6894, 0.7273, 0.6727, 0.7584, 0.637, 0.7432, 0.6169, 0.6957, 0.6533, 0.7113, 0.637, 0.7432, 0.6006, 0.7283, 0.5799, 0.6798, 0.6169, 0.6957, 0.6006, 0.7283, 0.5632, 0.7133, 0.5416, 0.6632, 0.5799, 0.6798, 0.5632, 0.7133, 0.5247, 0.698, 0.5012, 0.6461, 0.5416, 0.6632, 0.5247, 0.698, 0.4846, 0.6829, 0.457, 0.6288, 0.5012, 0.6461, 0.4846, 0.6829, 0.4423, 0.6688, 0.4059, 0.6131, 0.457, 0.6288, 0.4423, 0.6688, 0.3972, 0.6583, 0.3401, 0.6047, 0.4059, 0.6131, 0.3972, 0.6583, 0.3488, 0.6568, 0.4056, 0.8409, 0.5442, 0.8781, 0.5071, 0.9424, 0.4056, 0.8409, 0.5442, 0.8038, 0.5442, 0.8781, 0.4056, 0.8409, 0.5071, 0.7394, 0.5442, 0.8038, 0.4056, 0.8409, 0.4427, 0.7023, 0.5071, 0.7394, 0.4056, 0.8409, 0.3684, 0.7023, 0.4427, 0.7023, 0.4056, 0.8409, 0.3041, 0.7394, 0.3684, 0.7023, 0.4056, 0.8409, 0.2669, 0.8038, 0.3041, 0.7394, 0.4056, 0.8409, 0.2669, 0.8781, 0.2669, 0.8038, 0.4056, 0.8409, 0.3041, 0.9424, 0.2669, 0.8781, 0.4056, 0.8409, 0.3684, 0.9796, 0.3041, 0.9424, 0.4056, 0.8409, 0.4427, 0.9796, 0.3684, 0.9796, 0.4056, 0.8409, 0.5071, 0.9424, 0.4427, 0.9796, 0.5313, 0.3498, 0.3414, 0.4383, 0.3293, 0.4264, 0.481, 0.3012, 0.481, 0.3012, 0.3293, 0.4264, 0.3148, 0.4165, 0.4352, 0.2688, 0.4352, 0.2688, 0.3148, 0.4165, 0.2992, 0.4081, 0.3935, 0.2462, 0.3935, 0.2462, 0.2992, 0.4081, 0.2829, 0.4009, 0.3548, 0.2301, 0.3548, 0.2301, 0.2829, 0.4009, 0.2662, 0.3948, 0.3182, 0.2188, 0.3182, 0.2188, 0.2662, 0.3948, 0.2492, 0.3896, 0.2827, 0.2111, 0.2827, 0.2111, 0.2492, 0.3896, 0.232, 0.3854, 0.2476, 0.2066, 0.2476, 0.2066, 0.232, 0.3854, 0.2146, 0.3821, 0.2121, 0.2049, 0.2121, 0.2049, 0.2146, 0.3821, 0.197, 0.38, 0.1753, 0.2061, 0.1753, 0.2061, 0.197, 0.38, 0.1793, 0.3792, 0.1356, 0.2106, 0.1356, 0.2106, 0.1793, 0.3792, 0.1619, 0.3804, 0.09139, 0.2199, 0.09139, 0.2199, 0.1619, 0.3804, 0.1458, 0.3844, 0.04124, 0.2379])
me_cylinder.materials.append(mat_material)
me_cylinder.use_remesh_preserve_volume = False
me_cylinder.use_remesh_preserve_attributes = False
me_cylinder.use_mirror_vertex_groups = False
me_cylinder.update()

# ---- objects
ob_cylinder = bpy.data.objects.new('Cylinder', me_cylinder)
ob_point = bpy.data.objects.new('Point', light_point)
ob_lamp = bpy.data.objects.new('Lamp', light_lamp)
ob_camera = bpy.data.objects.new('Camera', cam_camera)

# ---- transforms, parenting, visibility, modifiers, constraints
ob_cylinder.location = (0.0, 0.0, 0.0)
ob_cylinder.lineart.crease_threshold = 0.0
ob_point.location = (0.1489, -9.974, 1.022)
ob_point.lineart.crease_threshold = 0.0
ob_lamp.location = (4.076, 1.005, 5.904)
ob_lamp.rotation_euler = (0.6503, 0.05522, 1.866)
ob_lamp.lock_rotations_4d = False
ob_lamp.empty_display_type = 'ARROWS'
ob_lamp.color = (0.0, 0.0, 0.0, 0.0)
ob_lamp.lineart.crease_threshold = 0.0
ob_camera.location = (-0.02924, -8.159, 2.583)
ob_camera.rotation_euler = (1.417, 0.0, 0.0)
ob_camera.lock_rotations_4d = False
ob_camera.empty_display_type = 'ARROWS'
ob_camera.color = (0.0, 0.0, 0.0, 0.0)
ob_camera.display_type = 'WIRE'
ob_camera.lineart.crease_threshold = 0.0

# ---- collection membership
col_collection_1.objects.link(ob_cylinder)
col_collection_1.objects.link(ob_point)
col_collection_1.objects.link(ob_lamp)
col_collection_1.objects.link(ob_camera)

# ---- scene / render settings (as saved in the file)
scene.camera = ob_camera
scene.frame_start = 1; scene.frame_end = 250; scene.frame_set(1)
scene.render.engine = 'BLENDER_EEVEE_NEXT'
scene.render.image_settings.color_mode = 'RGB'
scene.render.image_settings.compression = 90
scene.render.dither_intensity = 0.0
scene.render.bake_margin = 2
scene.render.bake_bias = 0.0
scene.cycles.use_denoising = False
scene.cycles.samples = 10
scene.cycles.sampling_pattern = 'TABULATED_SOBOL'
scene.cycles.light_sampling_threshold = 0.0
scene.cycles.use_adaptive_sampling = False
scene.cycles.use_light_tree = False
scene.cycles.blur_glossy = 0.0
scene.cycles.volume_bounces = 1
scene.cycles.pixel_filter_type = 'GAUSSIAN'
scene.cycles.sample_clamp_indirect = 0.0
scene.view_settings.view_transform = 'Standard'
bpy.context.view_layer.update()
